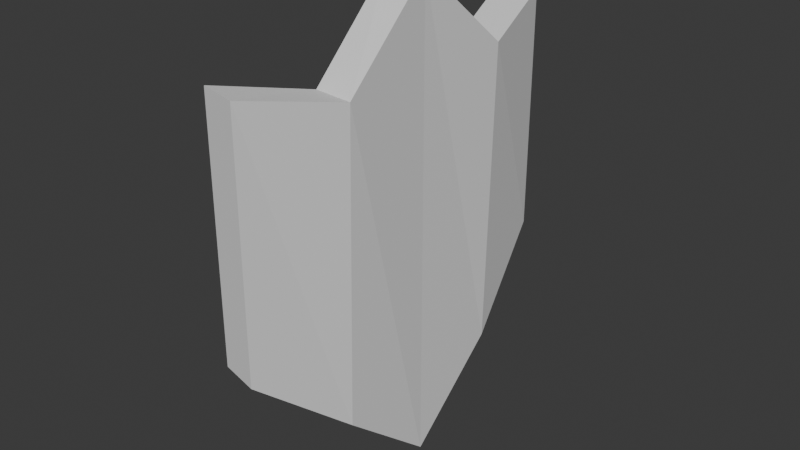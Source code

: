 # Source: shieldIcon.blend  (saved by Blender 4.1.24; exported with 4.5.12 LTS)
import bpy
from mathutils import Matrix  # noqa: F401  (used for matrix-valued properties, if any)

bpy.ops.wm.read_factory_settings(use_empty=True)
scene = bpy.context.scene
scene.name = 'Scene'

# ---- collections
col_collection = bpy.data.collections.new('Collection'); scene.collection.children.link(col_collection)

# ---- world
world_world = bpy.data.worlds.new('World'); scene.world = world_world
world_world.use_nodes = True; world_world.node_tree.nodes.clear()
_N = world_world.node_tree.nodes; _L = world_world.node_tree.links
n0 = _N.new('ShaderNodeOutputWorld'); n0.name = 'World Output'; n0.location = (300, 300)
n1 = _N.new('ShaderNodeBackground'); n1.name = 'Background'; n1.location = (10, 300)
n1.inputs[0].default_value = (0.05088, 0.05088, 0.05088, 1.0)
_L.new(n1.outputs[0], n0.inputs[0])
n0.is_active_output = True
world_world.color = (0.05088, 0.05088, 0.05088)
world_world.use_sun_shadow = False
world_world.sun_shadow_jitter_overblur = 0.0

# ---- meshes
me_plane = bpy.data.meshes.new('Plane')
me_plane.from_pydata([(-1.124, -1.0, -0.1028), (0.1441, -1.0, -0.1028), (-1.124, 1.0, -0.1028), (0.1441, 1.0, -0.1028), (-1.43, 0.0, -1.879e-08), (1.0, 0.0, 0.0), (-1.005, -0.5001, 0.02843), (0.572, -0.5, -1.871e-08), (0.572, 0.5, -1.871e-08), (-1.005, 0.4999, 0.02843)], [], [(9, 8, 3, 2), (6, 7, 5, 4), (0, 1, 7, 6), (4, 5, 8, 9)])
_uv = me_plane.uv_layers.new(name='UVMap')
_uv.uv.foreach_set('vector', [0.0, 0.75, 1.0, 0.75, 1.0, 1.0, 0.0, 1.0, 0.0, 0.25, 1.0, 0.25, 1.0, 0.5, 0.0, 0.5, 0.0, 0.0, 1.0, 0.0, 1.0, 0.25, 0.0, 0.25, 0.0, 0.5, 1.0, 0.5, 1.0, 0.75, 0.0, 0.75])
me_plane.update()

# ---- objects
ob_plane = bpy.data.objects.new('Plane', me_plane)

# ---- transforms, parenting, visibility, modifiers, constraints
ob_plane.location = (0.0, 0.0, 0.0)
ob_plane.rotation_euler = (0.0, 1.571, 0.0)
_m = ob_plane.modifiers.new('Solidify', 'SOLIDIFY')
_m.thickness = 0.2
_m.nonmanifold_merge_threshold = 0.0581

# ---- collection membership
col_collection.objects.link(ob_plane)

# ---- scene / render settings (as saved in the file)
scene.frame_start = 1; scene.frame_end = 250; scene.frame_set(1)
scene.render.engine = 'BLENDER_EEVEE_NEXT'
scene.cycles.sampling_pattern = 'TABULATED_SOBOL'
scene.eevee.ray_tracing_options.trace_max_roughness = 0.0
bpy.context.view_layer.update()

# ---- added for rendering (the .blend has no active camera and no usable light): camera, sun
cam_auto = bpy.data.cameras.new('AutoCamera')
cam_auto.lens = 50.0
cam_auto.sensor_width = 36.0
cam_auto.clip_end = 1000.0
ob_auto_camera = bpy.data.objects.new('AutoCamera', cam_auto)
scene.collection.objects.link(ob_auto_camera)
ob_auto_camera.location = (2.79388, -3.51397, 2.55826)
ob_auto_camera.rotation_euler = (1.09748, -7.21219e-08, 0.694738)
scene.camera = ob_auto_camera
light_auto_sun = bpy.data.lights.new('AutoSun', 'SUN')
light_auto_sun.energy = 3.0
light_auto_sun.angle = 0.0523599
ob_auto_sun = bpy.data.objects.new('AutoSun', light_auto_sun)
scene.collection.objects.link(ob_auto_sun)
ob_auto_sun.rotation_euler = (0.872665, 0.174533, 0.523599)
bpy.context.view_layer.update()
